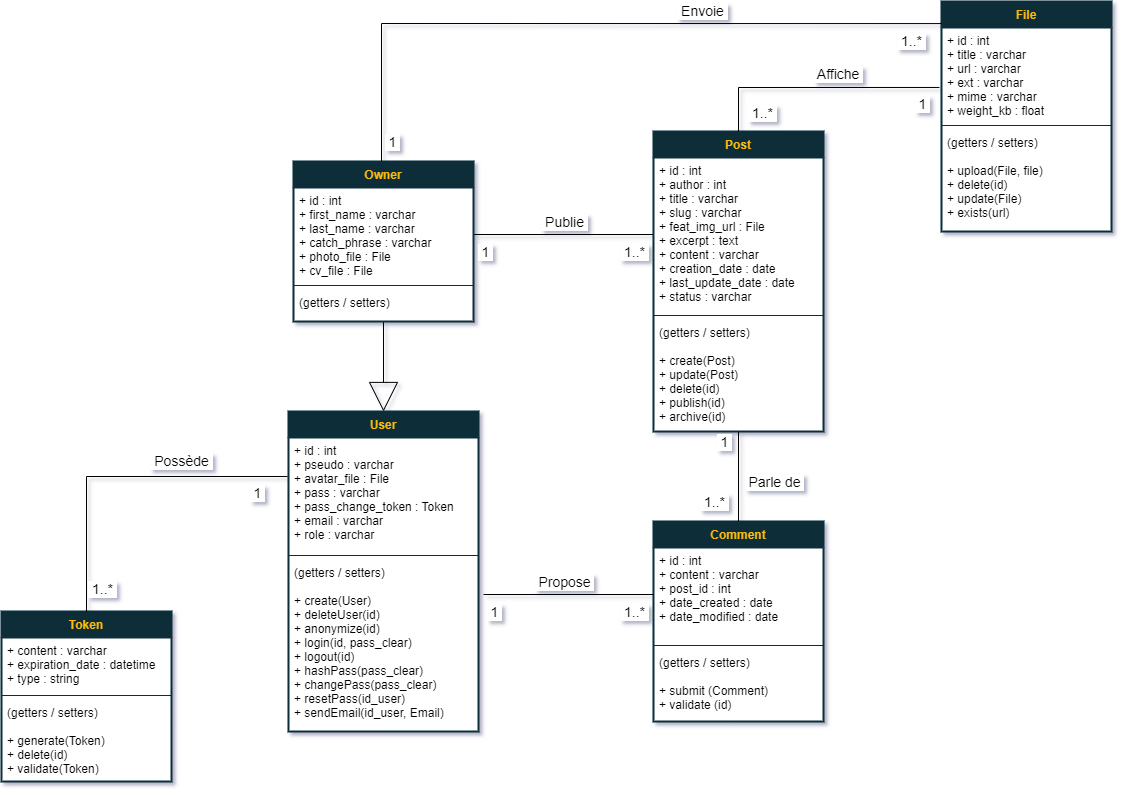

The diagram above was exported from draw.io. Its source (the exported page's mxGraphModel, read from the mxfile embedded in the PNG):
<mxGraphModel dx="1434" dy="888" grid="1" gridSize="10" guides="1" tooltips="1" connect="1" arrows="1" fold="1" page="1" pageScale="1" pageWidth="1169" pageHeight="827" background="#FFFFFF" math="0" shadow="1">
  <root>
    <mxCell id="0" />
    <mxCell id="1" parent="0" />
    <mxCell id="5QaF_AevPtPSMaAXIqfO-3" value="File" style="swimlane;fontStyle=1;align=center;verticalAlign=top;childLayout=stackLayout;horizontal=1;startSize=26;horizontalStack=0;resizeParent=1;resizeParentMax=0;resizeLast=0;collapsible=1;marginBottom=0;fillColor=#0C2F39;fontColor=#FFBB09;gradientColor=none;swimlaneFillColor=#FFFFFF;strokeColor=#0C2F39;strokeWidth=2;" parent="1" vertex="1">
      <mxGeometry x="960" y="30" width="170" height="230" as="geometry" />
    </mxCell>
    <mxCell id="5QaF_AevPtPSMaAXIqfO-4" value="+ id : int&#10;+ title : varchar&#10;+ url : varchar&#10;+ ext : varchar&#10;+ mime : varchar&#10;+ weight_kb : float" style="text;strokeColor=none;fillColor=none;align=left;verticalAlign=top;spacingLeft=4;spacingRight=4;overflow=hidden;rotatable=0;points=[[0,0.5],[1,0.5]];portConstraint=eastwest;" parent="5QaF_AevPtPSMaAXIqfO-3" vertex="1">
      <mxGeometry y="26" width="170" height="94" as="geometry" />
    </mxCell>
    <mxCell id="5QaF_AevPtPSMaAXIqfO-5" value="" style="line;strokeWidth=1;fillColor=none;align=left;verticalAlign=middle;spacingTop=-1;spacingLeft=3;spacingRight=3;rotatable=0;labelPosition=right;points=[];portConstraint=eastwest;strokeColor=inherit;" parent="5QaF_AevPtPSMaAXIqfO-3" vertex="1">
      <mxGeometry y="120" width="170" height="8" as="geometry" />
    </mxCell>
    <mxCell id="5QaF_AevPtPSMaAXIqfO-6" value="(getters / setters)&#10;&#10;+ upload(File, file)&#10;+ delete(id)&#10;+ update(File)&#10;+ exists(url)" style="text;strokeColor=none;fillColor=none;align=left;verticalAlign=top;spacingLeft=4;spacingRight=4;overflow=hidden;rotatable=0;points=[[0,0.5],[1,0.5]];portConstraint=eastwest;" parent="5QaF_AevPtPSMaAXIqfO-3" vertex="1">
      <mxGeometry y="128" width="170" height="102" as="geometry" />
    </mxCell>
    <mxCell id="5QaF_AevPtPSMaAXIqfO-7" value="User" style="swimlane;fontStyle=1;align=center;verticalAlign=top;childLayout=stackLayout;horizontal=1;startSize=26;horizontalStack=0;resizeParent=1;resizeParentMax=0;resizeLast=0;collapsible=1;marginBottom=0;fillColor=#0C2F39;fontColor=#FFBB09;gradientColor=none;swimlaneFillColor=#FFFFFF;strokeColor=#0C2F39;strokeWidth=2;" parent="1" vertex="1">
      <mxGeometry x="307" y="440" width="190" height="320" as="geometry" />
    </mxCell>
    <mxCell id="5QaF_AevPtPSMaAXIqfO-8" value="+ id : int&#10;+ pseudo : varchar&#10;+ avatar_file : File&#10;+ pass : varchar&#10;+ pass_change_token : Token&#10;+ email : varchar&#10;+ role : varchar&#10;" style="text;strokeColor=none;fillColor=none;align=left;verticalAlign=top;spacingLeft=4;spacingRight=4;overflow=hidden;rotatable=0;points=[[0,0.5],[1,0.5]];portConstraint=eastwest;" parent="5QaF_AevPtPSMaAXIqfO-7" vertex="1">
      <mxGeometry y="26" width="190" height="114" as="geometry" />
    </mxCell>
    <mxCell id="5QaF_AevPtPSMaAXIqfO-9" value="" style="line;strokeWidth=1;fillColor=none;align=left;verticalAlign=middle;spacingTop=-1;spacingLeft=3;spacingRight=3;rotatable=0;labelPosition=right;points=[];portConstraint=eastwest;strokeColor=inherit;" parent="5QaF_AevPtPSMaAXIqfO-7" vertex="1">
      <mxGeometry y="140" width="190" height="8" as="geometry" />
    </mxCell>
    <mxCell id="5QaF_AevPtPSMaAXIqfO-10" value="(getters / setters)&#10;&#10;+ create(User)&#10;+ deleteUser(id)&#10;+ anonymize(id)&#10;+ login(id, pass_clear)&#10;+ logout(id)&#10;+ hashPass(pass_clear)&#10;+ changePass(pass_clear)&#10;+ resetPass(id_user)&#10;+ sendEmail(id_user, Email)" style="text;strokeColor=none;fillColor=none;align=left;verticalAlign=top;spacingLeft=4;spacingRight=4;overflow=hidden;rotatable=0;points=[[0,0.5],[1,0.5]];portConstraint=eastwest;" parent="5QaF_AevPtPSMaAXIqfO-7" vertex="1">
      <mxGeometry y="148" width="190" height="172" as="geometry" />
    </mxCell>
    <mxCell id="5QaF_AevPtPSMaAXIqfO-63" value="" style="endArrow=none;html=1;rounded=0;fontSize=14;entryX=0;entryY=0.5;entryDx=0;entryDy=0;exitX=1;exitY=0.5;exitDx=0;exitDy=0;" parent="1" source="1J83aRLQp00D7gqQNDiT-3" edge="1" target="1J83aRLQp00D7gqQNDiT-7">
      <mxGeometry width="50" height="50" relative="1" as="geometry">
        <mxPoint x="957" y="230" as="sourcePoint" />
        <mxPoint x="592" y="350" as="targetPoint" />
        <Array as="points" />
      </mxGeometry>
    </mxCell>
    <mxCell id="5QaF_AevPtPSMaAXIqfO-64" value="&amp;nbsp;Publie&amp;nbsp;" style="edgeLabel;html=1;align=center;verticalAlign=middle;resizable=0;points=[];fontSize=14;labelBackgroundColor=#FFFFFF;rotation=0;spacing=2;comic=0;" parent="5QaF_AevPtPSMaAXIqfO-63" vertex="1" connectable="0">
      <mxGeometry x="0.0038" y="3" relative="1" as="geometry">
        <mxPoint y="-10" as="offset" />
      </mxGeometry>
    </mxCell>
    <mxCell id="kwQG8qeN4jggIySJi1f2-18" value="&amp;nbsp;1..*&amp;nbsp;" style="edgeLabel;html=1;align=center;verticalAlign=middle;resizable=0;points=[];fontSize=14;labelBackgroundColor=#FFFFFF;spacing=2;comic=0;" parent="5QaF_AevPtPSMaAXIqfO-63" vertex="1" connectable="0">
      <mxGeometry x="0.8625" y="-1" relative="1" as="geometry">
        <mxPoint x="-8" y="16" as="offset" />
      </mxGeometry>
    </mxCell>
    <mxCell id="kwQG8qeN4jggIySJi1f2-19" value="&amp;nbsp;1&amp;nbsp;" style="edgeLabel;html=1;align=center;verticalAlign=middle;resizable=0;points=[];fontSize=14;labelBackgroundColor=#FFFFFF;spacing=2;comic=0;" parent="5QaF_AevPtPSMaAXIqfO-63" vertex="1" connectable="0">
      <mxGeometry x="-0.9125" y="-1" relative="1" as="geometry">
        <mxPoint x="3" y="16" as="offset" />
      </mxGeometry>
    </mxCell>
    <mxCell id="5QaF_AevPtPSMaAXIqfO-65" value="" style="endArrow=block;html=1;rounded=0;fontSize=14;endFill=0;targetPerimeterSpacing=7;endSize=27;entryX=0.5;entryY=0;entryDx=0;entryDy=0;exitX=0.5;exitY=0.993;exitDx=0;exitDy=0;exitPerimeter=0;" parent="1" edge="1" target="5QaF_AevPtPSMaAXIqfO-7" source="1J83aRLQp00D7gqQNDiT-5">
      <mxGeometry width="50" height="50" relative="1" as="geometry">
        <mxPoint x="382" y="570" as="sourcePoint" />
        <mxPoint x="1162" y="340" as="targetPoint" />
      </mxGeometry>
    </mxCell>
    <mxCell id="1J83aRLQp00D7gqQNDiT-2" value="Owner" style="swimlane;fontStyle=1;align=center;verticalAlign=top;childLayout=stackLayout;horizontal=1;startSize=26;horizontalStack=0;resizeParent=1;resizeParentMax=0;resizeLast=0;collapsible=1;marginBottom=0;fillColor=#0C2F39;fontColor=#FFBB09;gradientColor=none;swimlaneFillColor=#FFFFFF;strokeColor=#0C2F39;strokeWidth=2;" vertex="1" parent="1">
      <mxGeometry x="312" y="190" width="180" height="160" as="geometry" />
    </mxCell>
    <mxCell id="1J83aRLQp00D7gqQNDiT-3" value="+ id : int&#10;+ first_name : varchar&#10;+ last_name : varchar&#10;+ catch_phrase : varchar&#10;+ photo_file : File&#10;+ cv_file : File" style="text;strokeColor=none;fillColor=none;align=left;verticalAlign=top;spacingLeft=4;spacingRight=4;overflow=hidden;rotatable=0;points=[[0,0.5],[1,0.5]];portConstraint=eastwest;" vertex="1" parent="1J83aRLQp00D7gqQNDiT-2">
      <mxGeometry y="26" width="180" height="94" as="geometry" />
    </mxCell>
    <mxCell id="1J83aRLQp00D7gqQNDiT-4" value="" style="line;strokeWidth=1;fillColor=none;align=left;verticalAlign=middle;spacingTop=-1;spacingLeft=3;spacingRight=3;rotatable=0;labelPosition=right;points=[];portConstraint=eastwest;strokeColor=inherit;" vertex="1" parent="1J83aRLQp00D7gqQNDiT-2">
      <mxGeometry y="120" width="180" height="8" as="geometry" />
    </mxCell>
    <mxCell id="1J83aRLQp00D7gqQNDiT-5" value="(getters / setters)&#10;&#10;" style="text;strokeColor=none;fillColor=none;align=left;verticalAlign=top;spacingLeft=4;spacingRight=4;overflow=hidden;rotatable=0;points=[[0,0.5],[1,0.5]];portConstraint=eastwest;" vertex="1" parent="1J83aRLQp00D7gqQNDiT-2">
      <mxGeometry y="128" width="180" height="32" as="geometry" />
    </mxCell>
    <mxCell id="1J83aRLQp00D7gqQNDiT-6" value="Post" style="swimlane;fontStyle=1;align=center;verticalAlign=top;childLayout=stackLayout;horizontal=1;startSize=26;horizontalStack=0;resizeParent=1;resizeParentMax=0;resizeLast=0;collapsible=1;marginBottom=0;fillColor=#0C2F39;fontColor=#FFBB09;gradientColor=none;swimlaneFillColor=#FFFFFF;strokeColor=#0C2F39;strokeWidth=2;" vertex="1" parent="1">
      <mxGeometry x="672" y="160" width="170" height="300" as="geometry" />
    </mxCell>
    <mxCell id="1J83aRLQp00D7gqQNDiT-7" value="+ id : int&#10;+ author : int&#10;+ title : varchar&#10;+ slug : varchar&#10;+ feat_img_url : File&#10;+ excerpt : text&#10;+ content : varchar&#10;+ creation_date : date&#10;+ last_update_date : date&#10;+ status : varchar" style="text;strokeColor=none;fillColor=none;align=left;verticalAlign=top;spacingLeft=4;spacingRight=4;overflow=hidden;rotatable=0;points=[[0,0.5],[1,0.5]];portConstraint=eastwest;" vertex="1" parent="1J83aRLQp00D7gqQNDiT-6">
      <mxGeometry y="26" width="170" height="154" as="geometry" />
    </mxCell>
    <mxCell id="1J83aRLQp00D7gqQNDiT-8" value="" style="line;strokeWidth=1;fillColor=none;align=left;verticalAlign=middle;spacingTop=-1;spacingLeft=3;spacingRight=3;rotatable=0;labelPosition=right;points=[];portConstraint=eastwest;strokeColor=inherit;" vertex="1" parent="1J83aRLQp00D7gqQNDiT-6">
      <mxGeometry y="180" width="170" height="8" as="geometry" />
    </mxCell>
    <mxCell id="1J83aRLQp00D7gqQNDiT-9" value="(getters / setters)&#10;&#10;+ create(Post)&#10;+ update(Post)&#10;+ delete(id)&#10;+ publish(id)&#10;+ archive(id)" style="text;strokeColor=none;fillColor=none;align=left;verticalAlign=top;spacingLeft=4;spacingRight=4;overflow=hidden;rotatable=0;points=[[0,0.5],[1,0.5]];portConstraint=eastwest;" vertex="1" parent="1J83aRLQp00D7gqQNDiT-6">
      <mxGeometry y="188" width="170" height="112" as="geometry" />
    </mxCell>
    <mxCell id="1J83aRLQp00D7gqQNDiT-10" value="Comment" style="swimlane;fontStyle=1;align=center;verticalAlign=top;childLayout=stackLayout;horizontal=1;startSize=26;horizontalStack=0;resizeParent=1;resizeParentMax=0;resizeLast=0;collapsible=1;marginBottom=0;fillColor=#0C2F39;fontColor=#FFBB09;gradientColor=none;swimlaneFillColor=#FFFFFF;strokeColor=#0C2F39;strokeWidth=2;" vertex="1" parent="1">
      <mxGeometry x="672" y="550" width="170" height="200" as="geometry" />
    </mxCell>
    <mxCell id="1J83aRLQp00D7gqQNDiT-11" value="+ id : int&#10;+ content : varchar&#10;+ post_id : int&#10;+ date_created : date&#10;+ date_modified : date" style="text;strokeColor=none;fillColor=none;align=left;verticalAlign=top;spacingLeft=4;spacingRight=4;overflow=hidden;rotatable=0;points=[[0,0.5],[1,0.5]];portConstraint=eastwest;" vertex="1" parent="1J83aRLQp00D7gqQNDiT-10">
      <mxGeometry y="26" width="170" height="94" as="geometry" />
    </mxCell>
    <mxCell id="1J83aRLQp00D7gqQNDiT-12" value="" style="line;strokeWidth=1;fillColor=none;align=left;verticalAlign=middle;spacingTop=-1;spacingLeft=3;spacingRight=3;rotatable=0;labelPosition=right;points=[];portConstraint=eastwest;strokeColor=inherit;" vertex="1" parent="1J83aRLQp00D7gqQNDiT-10">
      <mxGeometry y="120" width="170" height="8" as="geometry" />
    </mxCell>
    <mxCell id="1J83aRLQp00D7gqQNDiT-13" value="(getters / setters)&#10;&#10;+ submit (Comment)&#10;+ validate (id)" style="text;strokeColor=none;fillColor=none;align=left;verticalAlign=top;spacingLeft=4;spacingRight=4;overflow=hidden;rotatable=0;points=[[0,0.5],[1,0.5]];portConstraint=eastwest;" vertex="1" parent="1J83aRLQp00D7gqQNDiT-10">
      <mxGeometry y="128" width="170" height="72" as="geometry" />
    </mxCell>
    <mxCell id="1J83aRLQp00D7gqQNDiT-18" value="Token" style="swimlane;fontStyle=1;align=center;verticalAlign=top;childLayout=stackLayout;horizontal=1;startSize=26;horizontalStack=0;resizeParent=1;resizeParentMax=0;resizeLast=0;collapsible=1;marginBottom=0;fillColor=#0C2F39;fontColor=#FFBB09;gradientColor=none;swimlaneFillColor=#FFFFFF;strokeColor=#0C2F39;strokeWidth=2;" vertex="1" parent="1">
      <mxGeometry x="20" y="640" width="170" height="170" as="geometry" />
    </mxCell>
    <mxCell id="1J83aRLQp00D7gqQNDiT-19" value="+ content : varchar&#10;+ expiration_date : datetime&#10;+ type : string" style="text;strokeColor=none;fillColor=none;align=left;verticalAlign=top;spacingLeft=4;spacingRight=4;overflow=hidden;rotatable=0;points=[[0,0.5],[1,0.5]];portConstraint=eastwest;" vertex="1" parent="1J83aRLQp00D7gqQNDiT-18">
      <mxGeometry y="26" width="170" height="54" as="geometry" />
    </mxCell>
    <mxCell id="1J83aRLQp00D7gqQNDiT-20" value="" style="line;strokeWidth=1;fillColor=none;align=left;verticalAlign=middle;spacingTop=-1;spacingLeft=3;spacingRight=3;rotatable=0;labelPosition=right;points=[];portConstraint=eastwest;strokeColor=inherit;" vertex="1" parent="1J83aRLQp00D7gqQNDiT-18">
      <mxGeometry y="80" width="170" height="8" as="geometry" />
    </mxCell>
    <mxCell id="1J83aRLQp00D7gqQNDiT-21" value="(getters / setters)&#10;&#10;+ generate(Token)&#10;+ delete(id)&#10;+ validate(Token)" style="text;strokeColor=none;fillColor=none;align=left;verticalAlign=top;spacingLeft=4;spacingRight=4;overflow=hidden;rotatable=0;points=[[0,0.5],[1,0.5]];portConstraint=eastwest;" vertex="1" parent="1J83aRLQp00D7gqQNDiT-18">
      <mxGeometry y="88" width="170" height="82" as="geometry" />
    </mxCell>
    <mxCell id="1J83aRLQp00D7gqQNDiT-22" value="" style="endArrow=none;html=1;rounded=0;fontSize=14;exitX=0.5;exitY=0;exitDx=0;exitDy=0;entryX=-0.012;entryY=0.638;entryDx=0;entryDy=0;entryPerimeter=0;" edge="1" parent="1" source="1J83aRLQp00D7gqQNDiT-6" target="5QaF_AevPtPSMaAXIqfO-4">
      <mxGeometry width="50" height="50" relative="1" as="geometry">
        <mxPoint x="445" y="153" as="sourcePoint" />
        <mxPoint x="950" y="100" as="targetPoint" />
        <Array as="points">
          <mxPoint x="757" y="116" />
        </Array>
      </mxGeometry>
    </mxCell>
    <mxCell id="1J83aRLQp00D7gqQNDiT-23" value="&amp;nbsp;Affiche&amp;nbsp;" style="edgeLabel;html=1;align=center;verticalAlign=middle;resizable=0;points=[];fontSize=14;labelBackgroundColor=#FFFFFF;rotation=0;spacing=2;comic=0;" vertex="1" connectable="0" parent="1J83aRLQp00D7gqQNDiT-22">
      <mxGeometry x="0.0038" y="3" relative="1" as="geometry">
        <mxPoint x="21" y="-10" as="offset" />
      </mxGeometry>
    </mxCell>
    <mxCell id="1J83aRLQp00D7gqQNDiT-24" value="&amp;nbsp;1&amp;nbsp;" style="edgeLabel;html=1;align=center;verticalAlign=middle;resizable=0;points=[];fontSize=14;labelBackgroundColor=#FFFFFF;spacing=2;comic=0;" vertex="1" connectable="0" parent="1J83aRLQp00D7gqQNDiT-22">
      <mxGeometry x="0.8625" y="-1" relative="1" as="geometry">
        <mxPoint x="-1" y="16" as="offset" />
      </mxGeometry>
    </mxCell>
    <mxCell id="1J83aRLQp00D7gqQNDiT-25" value="&amp;nbsp;1..*&amp;nbsp;" style="edgeLabel;html=1;align=center;verticalAlign=middle;resizable=0;points=[];fontSize=14;labelBackgroundColor=#FFFFFF;spacing=2;comic=0;" vertex="1" connectable="0" parent="1J83aRLQp00D7gqQNDiT-22">
      <mxGeometry x="-0.9125" y="-1" relative="1" as="geometry">
        <mxPoint x="22" y="-8" as="offset" />
      </mxGeometry>
    </mxCell>
    <mxCell id="1J83aRLQp00D7gqQNDiT-26" value="" style="endArrow=none;html=1;rounded=0;fontSize=14;entryX=0;entryY=0.5;entryDx=0;entryDy=0;" edge="1" parent="1" target="1J83aRLQp00D7gqQNDiT-11">
      <mxGeometry width="50" height="50" relative="1" as="geometry">
        <mxPoint x="502" y="623" as="sourcePoint" />
        <mxPoint x="732" y="510" as="targetPoint" />
        <Array as="points" />
      </mxGeometry>
    </mxCell>
    <mxCell id="1J83aRLQp00D7gqQNDiT-27" value="&amp;nbsp;Propose&amp;nbsp;" style="edgeLabel;html=1;align=center;verticalAlign=middle;resizable=0;points=[];fontSize=14;labelBackgroundColor=#FFFFFF;rotation=0;spacing=2;comic=0;" vertex="1" connectable="0" parent="1J83aRLQp00D7gqQNDiT-26">
      <mxGeometry x="0.0038" y="3" relative="1" as="geometry">
        <mxPoint x="-5" y="-10" as="offset" />
      </mxGeometry>
    </mxCell>
    <mxCell id="1J83aRLQp00D7gqQNDiT-28" value="&amp;nbsp;1..*&amp;nbsp;" style="edgeLabel;html=1;align=center;verticalAlign=middle;resizable=0;points=[];fontSize=14;labelBackgroundColor=#FFFFFF;spacing=2;comic=0;" vertex="1" connectable="0" parent="1J83aRLQp00D7gqQNDiT-26">
      <mxGeometry x="0.8625" y="-1" relative="1" as="geometry">
        <mxPoint x="-8" y="16" as="offset" />
      </mxGeometry>
    </mxCell>
    <mxCell id="1J83aRLQp00D7gqQNDiT-29" value="&amp;nbsp;1&amp;nbsp;" style="edgeLabel;html=1;align=center;verticalAlign=middle;resizable=0;points=[];fontSize=14;labelBackgroundColor=#FFFFFF;spacing=2;comic=0;" vertex="1" connectable="0" parent="1J83aRLQp00D7gqQNDiT-26">
      <mxGeometry x="-0.9125" y="-1" relative="1" as="geometry">
        <mxPoint x="3" y="16" as="offset" />
      </mxGeometry>
    </mxCell>
    <mxCell id="1J83aRLQp00D7gqQNDiT-30" value="" style="endArrow=none;html=1;rounded=0;fontSize=14;entryX=0.5;entryY=1;entryDx=0;entryDy=0;entryPerimeter=0;exitX=0.5;exitY=0;exitDx=0;exitDy=0;" edge="1" parent="1" source="1J83aRLQp00D7gqQNDiT-10" target="1J83aRLQp00D7gqQNDiT-9">
      <mxGeometry width="50" height="50" relative="1" as="geometry">
        <mxPoint x="512" y="633" as="sourcePoint" />
        <mxPoint x="682" y="633" as="targetPoint" />
        <Array as="points" />
      </mxGeometry>
    </mxCell>
    <mxCell id="1J83aRLQp00D7gqQNDiT-31" value="&amp;nbsp;Parle de&amp;nbsp;" style="edgeLabel;html=1;align=center;verticalAlign=middle;resizable=0;points=[];fontSize=14;labelBackgroundColor=#FFFFFF;rotation=0;spacing=2;comic=0;" vertex="1" connectable="0" parent="1J83aRLQp00D7gqQNDiT-30">
      <mxGeometry x="0.0038" y="3" relative="1" as="geometry">
        <mxPoint x="38" y="5" as="offset" />
      </mxGeometry>
    </mxCell>
    <mxCell id="1J83aRLQp00D7gqQNDiT-32" value="&amp;nbsp;1&amp;nbsp;" style="edgeLabel;html=1;align=center;verticalAlign=middle;resizable=0;points=[];fontSize=14;labelBackgroundColor=#FFFFFF;spacing=2;comic=0;" vertex="1" connectable="0" parent="1J83aRLQp00D7gqQNDiT-30">
      <mxGeometry x="0.8625" y="-1" relative="1" as="geometry">
        <mxPoint x="-16" y="4" as="offset" />
      </mxGeometry>
    </mxCell>
    <mxCell id="1J83aRLQp00D7gqQNDiT-33" value="&amp;nbsp;1..*&amp;nbsp;" style="edgeLabel;html=1;align=center;verticalAlign=middle;resizable=0;points=[];fontSize=14;labelBackgroundColor=#FFFFFF;spacing=2;comic=0;" vertex="1" connectable="0" parent="1J83aRLQp00D7gqQNDiT-30">
      <mxGeometry x="-0.9125" y="-1" relative="1" as="geometry">
        <mxPoint x="-26" y="-16" as="offset" />
      </mxGeometry>
    </mxCell>
    <mxCell id="1J83aRLQp00D7gqQNDiT-34" value="" style="endArrow=none;html=1;rounded=0;fontSize=14;entryX=-0.005;entryY=0.342;entryDx=0;entryDy=0;entryPerimeter=0;exitX=0.5;exitY=0;exitDx=0;exitDy=0;" edge="1" parent="1" source="1J83aRLQp00D7gqQNDiT-18" target="5QaF_AevPtPSMaAXIqfO-8">
      <mxGeometry width="50" height="50" relative="1" as="geometry">
        <mxPoint x="40" y="503" as="sourcePoint" />
        <mxPoint x="210" y="503" as="targetPoint" />
        <Array as="points">
          <mxPoint x="105" y="505" />
        </Array>
      </mxGeometry>
    </mxCell>
    <mxCell id="1J83aRLQp00D7gqQNDiT-35" value="&amp;nbsp;Possède&amp;nbsp;" style="edgeLabel;html=1;align=center;verticalAlign=middle;resizable=0;points=[];fontSize=14;labelBackgroundColor=#FFFFFF;rotation=0;spacing=2;comic=0;" vertex="1" connectable="0" parent="1J83aRLQp00D7gqQNDiT-34">
      <mxGeometry x="0.0038" y="3" relative="1" as="geometry">
        <mxPoint x="61" y="-12" as="offset" />
      </mxGeometry>
    </mxCell>
    <mxCell id="1J83aRLQp00D7gqQNDiT-36" value="&amp;nbsp;1&amp;nbsp;" style="edgeLabel;html=1;align=center;verticalAlign=middle;resizable=0;points=[];fontSize=14;labelBackgroundColor=#FFFFFF;spacing=2;comic=0;" vertex="1" connectable="0" parent="1J83aRLQp00D7gqQNDiT-34">
      <mxGeometry x="0.8625" y="-1" relative="1" as="geometry">
        <mxPoint x="-8" y="16" as="offset" />
      </mxGeometry>
    </mxCell>
    <mxCell id="1J83aRLQp00D7gqQNDiT-37" value="&amp;nbsp;1..*&amp;nbsp;" style="edgeLabel;html=1;align=center;verticalAlign=middle;resizable=0;points=[];fontSize=14;labelBackgroundColor=#FFFFFF;spacing=2;comic=0;" vertex="1" connectable="0" parent="1J83aRLQp00D7gqQNDiT-34">
      <mxGeometry x="-0.9125" y="-1" relative="1" as="geometry">
        <mxPoint x="14" y="-8" as="offset" />
      </mxGeometry>
    </mxCell>
    <mxCell id="1J83aRLQp00D7gqQNDiT-38" value="" style="endArrow=none;html=1;rounded=0;fontSize=14;exitX=0.5;exitY=0;exitDx=0;exitDy=0;entryX=0;entryY=0.096;entryDx=0;entryDy=0;entryPerimeter=0;" edge="1" parent="1" target="5QaF_AevPtPSMaAXIqfO-3">
      <mxGeometry width="50" height="50" relative="1" as="geometry">
        <mxPoint x="400" y="190" as="sourcePoint" />
        <mxPoint x="603" y="126.98400000000004" as="targetPoint" />
        <Array as="points">
          <mxPoint x="400" y="52" />
        </Array>
      </mxGeometry>
    </mxCell>
    <mxCell id="1J83aRLQp00D7gqQNDiT-39" value="&amp;nbsp;Envoie&amp;nbsp;" style="edgeLabel;html=1;align=center;verticalAlign=middle;resizable=0;points=[];fontSize=14;labelBackgroundColor=#FFFFFF;rotation=0;spacing=2;comic=0;" vertex="1" connectable="0" parent="1J83aRLQp00D7gqQNDiT-38">
      <mxGeometry x="0.0038" y="3" relative="1" as="geometry">
        <mxPoint x="108" y="-10" as="offset" />
      </mxGeometry>
    </mxCell>
    <mxCell id="1J83aRLQp00D7gqQNDiT-40" value="&amp;nbsp;1..*&amp;nbsp;" style="edgeLabel;html=1;align=center;verticalAlign=middle;resizable=0;points=[];fontSize=14;labelBackgroundColor=#FFFFFF;spacing=2;comic=0;" vertex="1" connectable="0" parent="1J83aRLQp00D7gqQNDiT-38">
      <mxGeometry x="0.8625" y="-1" relative="1" as="geometry">
        <mxPoint x="18" y="16" as="offset" />
      </mxGeometry>
    </mxCell>
    <mxCell id="1J83aRLQp00D7gqQNDiT-41" value="&amp;nbsp;1&amp;nbsp;" style="edgeLabel;html=1;align=center;verticalAlign=middle;resizable=0;points=[];fontSize=14;labelBackgroundColor=#FFFFFF;spacing=2;comic=0;" vertex="1" connectable="0" parent="1J83aRLQp00D7gqQNDiT-38">
      <mxGeometry x="-0.9125" y="-1" relative="1" as="geometry">
        <mxPoint x="9" y="11" as="offset" />
      </mxGeometry>
    </mxCell>
  </root>
</mxGraphModel>